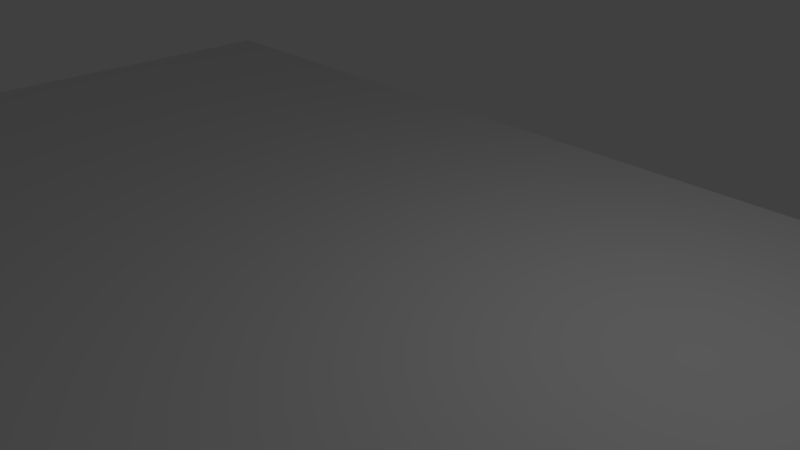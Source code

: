 # Source: ground.blend  (saved by Blender 2.78.0; exported with 4.5.12 LTS)
import bpy
from mathutils import Matrix  # noqa: F401  (used for matrix-valued properties, if any)

bpy.ops.wm.read_factory_settings(use_empty=True)
scene = bpy.context.scene
scene.name = 'Scene'

# ---- collections
col_collection_1 = bpy.data.collections.new('Collection 1'); scene.collection.children.link(col_collection_1)

# ---- world
world_world = bpy.data.worlds.new('World'); scene.world = world_world
world_world.color = (0.05088, 0.05088, 0.05088)
world_world.use_sun_shadow = False
world_world.sun_shadow_jitter_overblur = 0.0
world_world.cycles.sampling_method = 'MANUAL'

# ---- cameras
cam_camera = bpy.data.cameras.new('Camera')
cam_camera.clip_end = 100.0
cam_camera.lens = 35.0
cam_camera.sensor_width = 32.0
cam_camera.sensor_height = 18.0
cam_camera.ortho_scale = 7.314
cam_camera.dof.focus_distance = 0.0
cam_camera.dof.aperture_fstop = 128.0

# ---- lights
light_lamp = bpy.data.lights.new('Lamp', 'POINT')
light_lamp.transmission_factor = 0.0
light_lamp.cutoff_distance = 30.0
light_lamp.energy = 100.0
light_lamp.shadow_buffer_clip_start = 1.001
light_lamp.shadow_soft_size = 0.1
light_lamp.shadow_maximum_resolution = 0.006
light_lamp.use_absolute_resolution = True

# ---- meshes
me_plane = bpy.data.meshes.new('Plane')
me_plane.from_pydata([(-1.0, -1.0, 0.0), (1.0, -1.0, 0.0), (-1.0, 1.0, 0.0), (1.0, 1.0, 0.0)], [], [(0, 1, 3, 2)])
me_plane.use_remesh_preserve_volume = False
me_plane.use_remesh_preserve_attributes = False
me_plane.use_mirror_vertex_groups = False
me_plane.update()

# ---- objects
ob_plane = bpy.data.objects.new('Plane', me_plane)
ob_lamp = bpy.data.objects.new('Lamp', light_lamp)
ob_camera = bpy.data.objects.new('Camera', cam_camera)

# ---- transforms, parenting, visibility, modifiers, constraints
ob_plane.location = (0.0, 0.0, 0.0)
ob_plane.scale = (10.0, 5.0, 18.0)
ob_plane.lineart.crease_threshold = 0.0
ob_lamp.location = (4.076, 1.005, 5.904)
ob_lamp.rotation_euler = (0.6503, 0.05522, 1.866)
ob_lamp.lock_rotations_4d = False
ob_lamp.empty_display_type = 'ARROWS'
ob_lamp.color = (0.0, 0.0, 0.0, 0.0)
ob_lamp.lineart.crease_threshold = 0.0
ob_camera.location = (7.481, -6.508, 5.344)
ob_camera.rotation_euler = (1.109, 0.0, 0.8149)
ob_camera.lock_rotations_4d = False
ob_camera.empty_display_type = 'ARROWS'
ob_camera.color = (0.0, 0.0, 0.0, 0.0)
ob_camera.display_type = 'WIRE'
ob_camera.lineart.crease_threshold = 0.0

# ---- collection membership
col_collection_1.objects.link(ob_plane)
col_collection_1.objects.link(ob_lamp)
col_collection_1.objects.link(ob_camera)

# ---- scene / render settings (as saved in the file)
scene.camera = ob_camera
scene.frame_start = 1; scene.frame_end = 250; scene.frame_set(1)
scene.render.engine = 'BLENDER_EEVEE_NEXT'
scene.render.resolution_percentage = 50
scene.render.dither_intensity = 0.0
scene.cycles.use_denoising = False
scene.cycles.samples = 128
scene.cycles.sampling_pattern = 'TABULATED_SOBOL'
scene.cycles.light_sampling_threshold = 0.0
scene.cycles.use_adaptive_sampling = False
scene.cycles.use_light_tree = False
scene.cycles.blur_glossy = 0.0
scene.cycles.sample_clamp_indirect = 0.0
scene.view_settings.view_transform = 'Standard'
bpy.context.view_layer.update()
